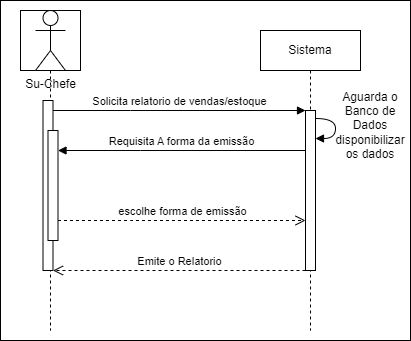

The diagram above was exported from draw.io. Its source (the exported page's mxGraphModel, read from the mxfile embedded in the PNG):
<mxGraphModel dx="1085" dy="787" grid="1" gridSize="10" guides="1" tooltips="1" connect="1" arrows="1" fold="1" page="1" pageScale="1" pageWidth="850" pageHeight="1100" math="0" shadow="0">
  <root>
    <mxCell id="0" />
    <mxCell id="1" parent="0" />
    <mxCell id="XMHHgvRg0zeS6Gd-hp38-6" value="" style="rounded=0;whiteSpace=wrap;html=1;" parent="1" vertex="1">
      <mxGeometry x="50" y="10" width="410" height="340" as="geometry" />
    </mxCell>
    <mxCell id="aM9ryv3xv72pqoxQDRHE-1" value="" style="shape=umlLifeline;perimeter=lifelinePerimeter;whiteSpace=wrap;html=1;container=0;dropTarget=0;collapsible=0;recursiveResize=0;outlineConnect=0;portConstraint=eastwest;newEdgeStyle={&quot;edgeStyle&quot;:&quot;elbowEdgeStyle&quot;,&quot;elbow&quot;:&quot;vertical&quot;,&quot;curved&quot;:0,&quot;rounded&quot;:0};size=60;" parent="1" vertex="1">
      <mxGeometry x="70" y="20" width="60" height="320" as="geometry" />
    </mxCell>
    <mxCell id="aM9ryv3xv72pqoxQDRHE-2" value="" style="html=1;points=[];perimeter=orthogonalPerimeter;outlineConnect=0;targetShapes=umlLifeline;portConstraint=eastwest;newEdgeStyle={&quot;edgeStyle&quot;:&quot;elbowEdgeStyle&quot;,&quot;elbow&quot;:&quot;vertical&quot;,&quot;curved&quot;:0,&quot;rounded&quot;:0};" parent="aM9ryv3xv72pqoxQDRHE-1" vertex="1">
      <mxGeometry x="22.5" y="90" width="10" height="170" as="geometry" />
    </mxCell>
    <mxCell id="aM9ryv3xv72pqoxQDRHE-4" value="" style="html=1;points=[];perimeter=orthogonalPerimeter;outlineConnect=0;targetShapes=umlLifeline;portConstraint=eastwest;newEdgeStyle={&quot;edgeStyle&quot;:&quot;elbowEdgeStyle&quot;,&quot;elbow&quot;:&quot;vertical&quot;,&quot;curved&quot;:0,&quot;rounded&quot;:0};" parent="aM9ryv3xv72pqoxQDRHE-1" vertex="1">
      <mxGeometry x="27.5" y="120" width="10" height="110" as="geometry" />
    </mxCell>
    <mxCell id="aM9ryv3xv72pqoxQDRHE-5" value="Sistema" style="shape=umlLifeline;perimeter=lifelinePerimeter;whiteSpace=wrap;html=1;container=0;dropTarget=0;collapsible=0;recursiveResize=0;outlineConnect=0;portConstraint=eastwest;newEdgeStyle={&quot;edgeStyle&quot;:&quot;elbowEdgeStyle&quot;,&quot;elbow&quot;:&quot;vertical&quot;,&quot;curved&quot;:0,&quot;rounded&quot;:0};" parent="1" vertex="1">
      <mxGeometry x="310" y="40" width="100" height="300" as="geometry" />
    </mxCell>
    <mxCell id="aM9ryv3xv72pqoxQDRHE-6" value="" style="html=1;points=[];perimeter=orthogonalPerimeter;outlineConnect=0;targetShapes=umlLifeline;portConstraint=eastwest;newEdgeStyle={&quot;edgeStyle&quot;:&quot;elbowEdgeStyle&quot;,&quot;elbow&quot;:&quot;vertical&quot;,&quot;curved&quot;:0,&quot;rounded&quot;:0};" parent="aM9ryv3xv72pqoxQDRHE-5" vertex="1">
      <mxGeometry x="45" y="80" width="10" height="160" as="geometry" />
    </mxCell>
    <mxCell id="XMHHgvRg0zeS6Gd-hp38-4" value="" style="html=1;verticalAlign=bottom;endArrow=block;edgeStyle=orthogonalEdgeStyle;elbow=vertical;curved=1;rounded=0;" parent="aM9ryv3xv72pqoxQDRHE-5" edge="1">
      <mxGeometry relative="1" as="geometry">
        <mxPoint x="55" y="88" as="sourcePoint" />
        <Array as="points">
          <mxPoint x="75" y="88" />
        </Array>
        <mxPoint x="55" y="108" as="targetPoint" />
      </mxGeometry>
    </mxCell>
    <mxCell id="aM9ryv3xv72pqoxQDRHE-7" value="Solicita relatorio de vendas/estoque" style="html=1;verticalAlign=bottom;endArrow=block;edgeStyle=elbowEdgeStyle;elbow=vertical;curved=0;rounded=0;" parent="1" source="aM9ryv3xv72pqoxQDRHE-2" target="aM9ryv3xv72pqoxQDRHE-6" edge="1">
      <mxGeometry relative="1" as="geometry">
        <mxPoint x="195" y="130" as="sourcePoint" />
        <Array as="points">
          <mxPoint x="180" y="120" />
        </Array>
      </mxGeometry>
    </mxCell>
    <mxCell id="aM9ryv3xv72pqoxQDRHE-8" value="Emite o Relatorio" style="html=1;verticalAlign=bottom;endArrow=open;dashed=1;endSize=8;edgeStyle=elbowEdgeStyle;elbow=vertical;curved=0;rounded=0;" parent="1" source="aM9ryv3xv72pqoxQDRHE-6" target="aM9ryv3xv72pqoxQDRHE-2" edge="1">
      <mxGeometry relative="1" as="geometry">
        <mxPoint x="195" y="205" as="targetPoint" />
        <Array as="points">
          <mxPoint x="190" y="280" />
        </Array>
      </mxGeometry>
    </mxCell>
    <mxCell id="aM9ryv3xv72pqoxQDRHE-9" value="Requisita A forma da emissão" style="html=1;verticalAlign=bottom;endArrow=block;edgeStyle=elbowEdgeStyle;elbow=vertical;curved=0;rounded=0;" parent="1" source="aM9ryv3xv72pqoxQDRHE-6" target="aM9ryv3xv72pqoxQDRHE-4" edge="1">
      <mxGeometry relative="1" as="geometry">
        <mxPoint x="175" y="160" as="sourcePoint" />
        <Array as="points">
          <mxPoint x="190" y="160" />
        </Array>
      </mxGeometry>
    </mxCell>
    <mxCell id="aM9ryv3xv72pqoxQDRHE-10" value="escolhe forma de emissão" style="html=1;verticalAlign=bottom;endArrow=open;dashed=1;endSize=8;edgeStyle=elbowEdgeStyle;elbow=vertical;curved=0;rounded=0;" parent="1" source="aM9ryv3xv72pqoxQDRHE-4" target="aM9ryv3xv72pqoxQDRHE-6" edge="1">
      <mxGeometry relative="1" as="geometry">
        <mxPoint x="175" y="235" as="targetPoint" />
        <Array as="points">
          <mxPoint x="180" y="230" />
        </Array>
      </mxGeometry>
    </mxCell>
    <mxCell id="XMHHgvRg0zeS6Gd-hp38-1" value="Su-Chefe" style="shape=umlActor;verticalLabelPosition=bottom;verticalAlign=top;html=1;" parent="1" vertex="1">
      <mxGeometry x="85" y="20" width="30" height="60" as="geometry" />
    </mxCell>
    <mxCell id="2" value="Aguarda o Banco de&lt;br&gt;Dados&lt;br&gt;disponibilizar&lt;br&gt;os dados" style="text;html=1;strokeColor=none;fillColor=none;align=center;verticalAlign=middle;whiteSpace=wrap;rounded=0;" parent="1" vertex="1">
      <mxGeometry x="390" y="120" width="60" height="30" as="geometry" />
    </mxCell>
  </root>
</mxGraphModel>